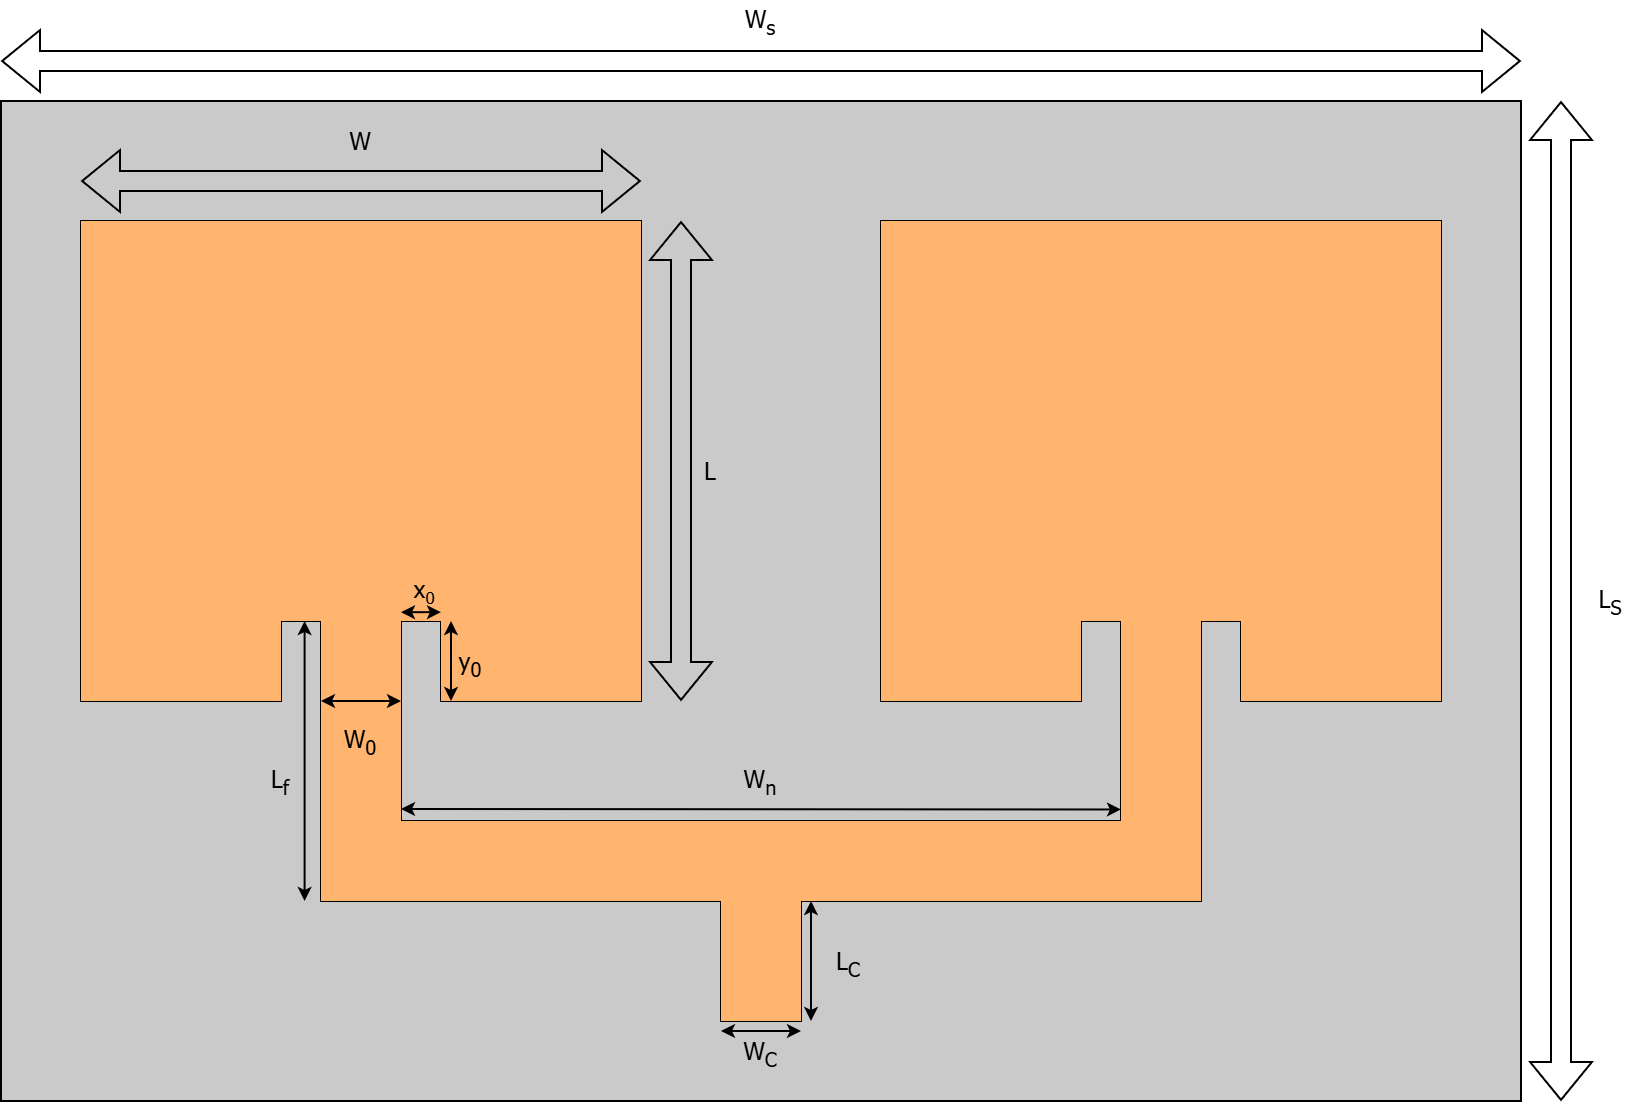

The diagram above was exported from draw.io. Its source (the exported page's mxGraphModel, read from the mxfile embedded in the PNG):
<mxGraphModel dx="1489" dy="894" grid="1" gridSize="10" guides="1" tooltips="1" connect="1" arrows="1" fold="1" page="1" pageScale="1" pageWidth="827" pageHeight="1169" math="0" shadow="0">
  <root>
    <mxCell id="0" />
    <mxCell id="1" parent="0" />
    <mxCell id="2" value="" style="rounded=0;whiteSpace=wrap;html=1;fillColor=#CACACA;" vertex="1" parent="1">
      <mxGeometry x="280" y="580" width="760" height="500" as="geometry" />
    </mxCell>
    <mxCell id="3" value="" style="rounded=0;whiteSpace=wrap;html=1;fillColor=#FFB570;strokeColor=none;fontColor=default;" vertex="1" parent="1">
      <mxGeometry x="330" y="780" width="100" height="50" as="geometry" />
    </mxCell>
    <mxCell id="4" value="" style="endArrow=none;html=1;rounded=0;" edge="1" parent="1">
      <mxGeometry width="50" height="50" relative="1" as="geometry">
        <mxPoint x="880" y="640" as="sourcePoint" />
        <mxPoint x="880" y="640" as="targetPoint" />
        <Array as="points">
          <mxPoint x="1000" y="640" />
          <mxPoint x="1000" y="880" />
          <mxPoint x="900" y="880" />
          <mxPoint x="900" y="840" />
          <mxPoint x="880" y="840" />
          <mxPoint x="880" y="980" />
          <mxPoint x="680" y="980" />
          <mxPoint x="680" y="1040" />
          <mxPoint x="640" y="1040" />
          <mxPoint x="640" y="980" />
          <mxPoint x="440" y="980" />
          <mxPoint x="440" y="840" />
          <mxPoint x="420" y="840" />
          <mxPoint x="420" y="880" />
          <mxPoint x="320" y="880" />
          <mxPoint x="320" y="640" />
          <mxPoint x="600" y="640" />
          <mxPoint x="600" y="880" />
          <mxPoint x="500" y="880" />
          <mxPoint x="500" y="840" />
          <mxPoint x="480" y="840" />
          <mxPoint x="480" y="940" />
          <mxPoint x="840" y="940" />
          <mxPoint x="840" y="840" />
          <mxPoint x="820" y="840" />
          <mxPoint x="820" y="880" />
          <mxPoint x="720" y="880" />
          <mxPoint x="720" y="640" />
        </Array>
      </mxGeometry>
    </mxCell>
    <mxCell id="5" value="" style="shape=flexArrow;endArrow=classic;startArrow=classic;html=1;rounded=0;" edge="1" parent="1">
      <mxGeometry width="100" height="100" relative="1" as="geometry">
        <mxPoint x="620" y="880" as="sourcePoint" />
        <mxPoint x="620" y="640" as="targetPoint" />
      </mxGeometry>
    </mxCell>
    <mxCell id="6" value="" style="shape=flexArrow;endArrow=classic;startArrow=classic;html=1;rounded=0;" edge="1" parent="1">
      <mxGeometry width="100" height="100" relative="1" as="geometry">
        <mxPoint x="320" y="620" as="sourcePoint" />
        <mxPoint x="600" y="620" as="targetPoint" />
      </mxGeometry>
    </mxCell>
    <mxCell id="7" value="" style="endArrow=classic;startArrow=classic;html=1;rounded=0;" edge="1" parent="1">
      <mxGeometry width="50" height="50" relative="1" as="geometry">
        <mxPoint x="480" y="934" as="sourcePoint" />
        <mxPoint x="440" y="934" as="targetPoint" />
      </mxGeometry>
    </mxCell>
    <mxCell id="8" value="W&lt;sub&gt;0&lt;/sub&gt;" style="text;html=1;whiteSpace=wrap;strokeColor=none;fillColor=none;align=center;verticalAlign=middle;rounded=0;fontFamily=Tahoma;" vertex="1" parent="1">
      <mxGeometry x="450" y="910" width="24" height="20" as="geometry" />
    </mxCell>
    <mxCell id="9" value="" style="rounded=0;whiteSpace=wrap;html=1;fillColor=#FFB570;strokeColor=none;" vertex="1" parent="1">
      <mxGeometry x="320" y="640" width="280" height="200" as="geometry" />
    </mxCell>
    <mxCell id="10" value="" style="rounded=0;whiteSpace=wrap;html=1;fillColor=#FFB570;strokeColor=none;" vertex="1" parent="1">
      <mxGeometry x="500" y="830" width="100" height="50" as="geometry" />
    </mxCell>
    <mxCell id="11" value="" style="rounded=0;whiteSpace=wrap;html=1;fillColor=#FFB570;strokeColor=none;" vertex="1" parent="1">
      <mxGeometry x="440" y="820" width="40" height="160" as="geometry" />
    </mxCell>
    <mxCell id="12" value="" style="rounded=0;whiteSpace=wrap;html=1;fillColor=#FFB570;strokeColor=none;flipH=1;" vertex="1" parent="1">
      <mxGeometry x="460" y="940" width="420" height="40" as="geometry" />
    </mxCell>
    <mxCell id="13" value="" style="rounded=0;whiteSpace=wrap;html=1;fillColor=#FFB570;strokeColor=none;flipH=1;" vertex="1" parent="1">
      <mxGeometry x="840" y="820" width="40" height="160" as="geometry" />
    </mxCell>
    <mxCell id="14" value="" style="rounded=0;whiteSpace=wrap;html=1;fillColor=#FFB570;strokeColor=none;" vertex="1" parent="1">
      <mxGeometry x="720" y="640" width="280" height="200" as="geometry" />
    </mxCell>
    <mxCell id="15" value="" style="rounded=0;whiteSpace=wrap;html=1;fillColor=#FFB570;strokeColor=none;" vertex="1" parent="1">
      <mxGeometry x="720" y="830" width="100" height="50" as="geometry" />
    </mxCell>
    <mxCell id="16" value="" style="rounded=0;whiteSpace=wrap;html=1;fillColor=#FFB570;strokeColor=none;" vertex="1" parent="1">
      <mxGeometry x="900" y="830" width="100" height="50" as="geometry" />
    </mxCell>
    <mxCell id="17" value="" style="rounded=0;whiteSpace=wrap;html=1;fillColor=#FFB570;strokeColor=none;flipH=1;" vertex="1" parent="1">
      <mxGeometry x="640" y="960" width="40" height="80" as="geometry" />
    </mxCell>
    <mxCell id="18" value="" style="rounded=0;whiteSpace=wrap;html=1;fillColor=#FFB570;strokeColor=none;" vertex="1" parent="1">
      <mxGeometry x="320" y="830" width="100" height="50" as="geometry" />
    </mxCell>
    <mxCell id="19" value="x&lt;span style=&quot;font-size: 10px;&quot;&gt;&lt;sub&gt;0&lt;/sub&gt;&lt;/span&gt;" style="text;html=1;whiteSpace=wrap;strokeColor=none;fillColor=none;align=center;verticalAlign=middle;rounded=0;fontFamily=Tahoma;" vertex="1" parent="1">
      <mxGeometry x="477" y="810" width="30" height="30" as="geometry" />
    </mxCell>
    <mxCell id="20" value="" style="endArrow=classic;startArrow=classic;html=1;rounded=0;startSize=4;endSize=4;" edge="1" parent="1">
      <mxGeometry width="50" height="50" relative="1" as="geometry">
        <mxPoint x="480" y="835.59" as="sourcePoint" />
        <mxPoint x="500" y="835.59" as="targetPoint" />
      </mxGeometry>
    </mxCell>
    <mxCell id="21" value="" style="endArrow=classic;startArrow=classic;html=1;rounded=0;startSize=4;endSize=4;" edge="1" parent="1">
      <mxGeometry width="50" height="50" relative="1" as="geometry">
        <mxPoint x="505" y="880" as="sourcePoint" />
        <mxPoint x="505" y="840" as="targetPoint" />
      </mxGeometry>
    </mxCell>
    <mxCell id="22" value="y&lt;sub&gt;0&lt;/sub&gt;" style="text;html=1;whiteSpace=wrap;strokeColor=none;fillColor=none;align=center;verticalAlign=middle;rounded=0;fontFamily=Tahoma;" vertex="1" parent="1">
      <mxGeometry x="500" y="846" width="30" height="30" as="geometry" />
    </mxCell>
    <mxCell id="23" value="L" style="text;html=1;whiteSpace=wrap;strokeColor=none;fillColor=none;align=center;verticalAlign=middle;rounded=0;fontFamily=Tahoma;" vertex="1" parent="1">
      <mxGeometry x="625" y="750" width="20" height="30" as="geometry" />
    </mxCell>
    <mxCell id="24" value="W" style="text;html=1;whiteSpace=wrap;strokeColor=none;fillColor=none;align=center;verticalAlign=middle;rounded=0;fontFamily=Tahoma;" vertex="1" parent="1">
      <mxGeometry x="445" y="590" width="30" height="20" as="geometry" />
    </mxCell>
    <mxCell id="25" value="" style="endArrow=classic;startArrow=classic;html=1;rounded=0;startSize=4;endSize=4;" edge="1" parent="1">
      <mxGeometry width="50" height="50" relative="1" as="geometry">
        <mxPoint x="431.8" y="980" as="sourcePoint" />
        <mxPoint x="431.8" y="840" as="targetPoint" />
      </mxGeometry>
    </mxCell>
    <mxCell id="26" value="L&lt;sub&gt;f&lt;/sub&gt;" style="text;html=1;whiteSpace=wrap;strokeColor=none;fillColor=none;align=center;verticalAlign=middle;rounded=0;fontFamily=Tahoma;" vertex="1" parent="1">
      <mxGeometry x="405" y="905" width="30" height="30" as="geometry" />
    </mxCell>
    <mxCell id="27" value="" style="endArrow=classic;startArrow=classic;html=1;rounded=0;startSize=4;endSize=4;" edge="1" parent="1">
      <mxGeometry width="50" height="50" relative="1" as="geometry">
        <mxPoint x="440" y="880" as="sourcePoint" />
        <mxPoint x="480" y="880" as="targetPoint" />
      </mxGeometry>
    </mxCell>
    <mxCell id="28" value="W&lt;sub&gt;0&lt;/sub&gt;" style="text;html=1;whiteSpace=wrap;strokeColor=none;fillColor=none;align=center;verticalAlign=middle;rounded=0;fontFamily=Tahoma;" vertex="1" parent="1">
      <mxGeometry x="445" y="885" width="30" height="30" as="geometry" />
    </mxCell>
    <mxCell id="29" value="" style="endArrow=classic;startArrow=classic;html=1;rounded=0;startSize=4;endSize=4;" edge="1" parent="1">
      <mxGeometry width="50" height="50" relative="1" as="geometry">
        <mxPoint x="480" y="934" as="sourcePoint" />
        <mxPoint x="840" y="934.24" as="targetPoint" />
      </mxGeometry>
    </mxCell>
    <mxCell id="30" value="W&lt;sub style=&quot;&quot;&gt;&lt;font size=&quot;1&quot;&gt;n&lt;/font&gt;&lt;/sub&gt;" style="text;html=1;whiteSpace=wrap;strokeColor=none;fillColor=none;align=center;verticalAlign=middle;rounded=0;fontFamily=Tahoma;" vertex="1" parent="1">
      <mxGeometry x="645" y="905" width="30" height="30" as="geometry" />
    </mxCell>
    <mxCell id="31" value="" style="endArrow=classic;startArrow=classic;html=1;rounded=0;startSize=4;endSize=4;" edge="1" parent="1">
      <mxGeometry width="50" height="50" relative="1" as="geometry">
        <mxPoint x="685" y="980" as="sourcePoint" />
        <mxPoint x="685" y="1040" as="targetPoint" />
      </mxGeometry>
    </mxCell>
    <mxCell id="32" value="W&lt;sub style=&quot;&quot;&gt;&lt;font size=&quot;1&quot;&gt;C&lt;/font&gt;&lt;/sub&gt;" style="text;html=1;whiteSpace=wrap;strokeColor=none;fillColor=none;align=center;verticalAlign=middle;rounded=0;fontFamily=Tahoma;" vertex="1" parent="1">
      <mxGeometry x="645" y="1046" width="30" height="20" as="geometry" />
    </mxCell>
    <mxCell id="33" value="L&lt;sub&gt;C&lt;/sub&gt;" style="text;html=1;whiteSpace=wrap;strokeColor=none;fillColor=none;align=center;verticalAlign=middle;rounded=0;fontFamily=Tahoma;" vertex="1" parent="1">
      <mxGeometry x="689" y="996" width="30" height="30" as="geometry" />
    </mxCell>
    <mxCell id="34" value="" style="endArrow=classic;startArrow=classic;html=1;rounded=0;startSize=4;endSize=4;" edge="1" parent="1">
      <mxGeometry width="50" height="50" relative="1" as="geometry">
        <mxPoint x="640" y="1045" as="sourcePoint" />
        <mxPoint x="680" y="1045" as="targetPoint" />
      </mxGeometry>
    </mxCell>
    <mxCell id="35" value="" style="shape=flexArrow;endArrow=classic;startArrow=classic;html=1;rounded=0;" edge="1" parent="1">
      <mxGeometry width="100" height="100" relative="1" as="geometry">
        <mxPoint x="280" y="560" as="sourcePoint" />
        <mxPoint x="1040" y="560" as="targetPoint" />
      </mxGeometry>
    </mxCell>
    <mxCell id="36" value="" style="shape=flexArrow;endArrow=classic;startArrow=classic;html=1;rounded=0;" edge="1" parent="1">
      <mxGeometry width="100" height="100" relative="1" as="geometry">
        <mxPoint x="1060" y="580" as="sourcePoint" />
        <mxPoint x="1060" y="1080" as="targetPoint" />
      </mxGeometry>
    </mxCell>
    <mxCell id="37" value="W&lt;sub&gt;s&lt;/sub&gt;" style="text;html=1;whiteSpace=wrap;strokeColor=none;fillColor=none;align=center;verticalAlign=middle;rounded=0;fontFamily=Tahoma;" vertex="1" parent="1">
      <mxGeometry x="645" y="530" width="30" height="20" as="geometry" />
    </mxCell>
    <mxCell id="38" value="L&lt;sub&gt;S&lt;/sub&gt;" style="text;html=1;whiteSpace=wrap;strokeColor=none;fillColor=none;align=center;verticalAlign=middle;rounded=0;fontFamily=Tahoma;" vertex="1" parent="1">
      <mxGeometry x="1070" y="820" width="30" height="20" as="geometry" />
    </mxCell>
  </root>
</mxGraphModel>